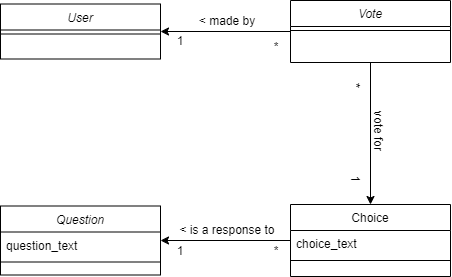

The diagram above was exported from draw.io. Its source (the exported page's mxGraphModel, read from the mxfile embedded in the PNG):
<mxGraphModel dx="875" dy="464" grid="1" gridSize="10" guides="1" tooltips="1" connect="1" arrows="1" fold="1" page="1" pageScale="1" pageWidth="827" pageHeight="1169" math="0" shadow="0">
  <root>
    <mxCell id="WIyWlLk6GJQsqaUBKTNV-0" />
    <mxCell id="WIyWlLk6GJQsqaUBKTNV-1" parent="WIyWlLk6GJQsqaUBKTNV-0" />
    <mxCell id="zkfFHV4jXpPFQw0GAbJ--0" value="Question" style="swimlane;fontStyle=2;align=center;verticalAlign=top;childLayout=stackLayout;horizontal=1;startSize=26;horizontalStack=0;resizeParent=1;resizeLast=0;collapsible=1;marginBottom=0;rounded=0;shadow=0;strokeWidth=1;" parent="WIyWlLk6GJQsqaUBKTNV-1" vertex="1">
      <mxGeometry x="187" y="309.5" width="160" height="69" as="geometry">
        <mxRectangle x="230" y="140" width="160" height="26" as="alternateBounds" />
      </mxGeometry>
    </mxCell>
    <mxCell id="zkfFHV4jXpPFQw0GAbJ--1" value="question_text&#10;" style="text;align=left;verticalAlign=top;spacingLeft=4;spacingRight=4;overflow=hidden;rotatable=0;points=[[0,0.5],[1,0.5]];portConstraint=eastwest;" parent="zkfFHV4jXpPFQw0GAbJ--0" vertex="1">
      <mxGeometry y="26" width="160" height="26" as="geometry" />
    </mxCell>
    <mxCell id="zkfFHV4jXpPFQw0GAbJ--4" value="" style="line;html=1;strokeWidth=1;align=left;verticalAlign=middle;spacingTop=-1;spacingLeft=3;spacingRight=3;rotatable=0;labelPosition=right;points=[];portConstraint=eastwest;" parent="zkfFHV4jXpPFQw0GAbJ--0" vertex="1">
      <mxGeometry y="52" width="160" height="8" as="geometry" />
    </mxCell>
    <mxCell id="Y2R7DSldHrzDGsehAM1X-24" style="edgeStyle=orthogonalEdgeStyle;rounded=0;orthogonalLoop=1;jettySize=auto;html=1;entryX=1;entryY=0.5;entryDx=0;entryDy=0;" parent="WIyWlLk6GJQsqaUBKTNV-1" source="zkfFHV4jXpPFQw0GAbJ--6" target="zkfFHV4jXpPFQw0GAbJ--0" edge="1">
      <mxGeometry relative="1" as="geometry">
        <mxPoint x="387" y="313" as="targetPoint" />
      </mxGeometry>
    </mxCell>
    <mxCell id="zkfFHV4jXpPFQw0GAbJ--6" value="Choice" style="swimlane;fontStyle=0;align=center;verticalAlign=top;childLayout=stackLayout;horizontal=1;startSize=26;horizontalStack=0;resizeParent=1;resizeLast=0;collapsible=1;marginBottom=0;rounded=0;shadow=0;strokeWidth=1;" parent="WIyWlLk6GJQsqaUBKTNV-1" vertex="1">
      <mxGeometry x="477" y="308" width="160" height="72" as="geometry">
        <mxRectangle x="130" y="380" width="160" height="26" as="alternateBounds" />
      </mxGeometry>
    </mxCell>
    <mxCell id="zkfFHV4jXpPFQw0GAbJ--7" value="choice_text" style="text;align=left;verticalAlign=top;spacingLeft=4;spacingRight=4;overflow=hidden;rotatable=0;points=[[0,0.5],[1,0.5]];portConstraint=eastwest;" parent="zkfFHV4jXpPFQw0GAbJ--6" vertex="1">
      <mxGeometry y="26" width="160" height="26" as="geometry" />
    </mxCell>
    <mxCell id="zkfFHV4jXpPFQw0GAbJ--9" value="" style="line;html=1;strokeWidth=1;align=left;verticalAlign=middle;spacingTop=-1;spacingLeft=3;spacingRight=3;rotatable=0;labelPosition=right;points=[];portConstraint=eastwest;" parent="zkfFHV4jXpPFQw0GAbJ--6" vertex="1">
      <mxGeometry y="52" width="160" height="8" as="geometry" />
    </mxCell>
    <mxCell id="Y2R7DSldHrzDGsehAM1X-17" value="&amp;lt; is a response to" style="text;html=1;align=center;verticalAlign=middle;whiteSpace=wrap;rounded=0;" parent="WIyWlLk6GJQsqaUBKTNV-1" vertex="1">
      <mxGeometry x="360.5" y="318.5" width="106" height="30" as="geometry" />
    </mxCell>
    <mxCell id="Y2R7DSldHrzDGsehAM1X-18" value="1" style="text;html=1;align=center;verticalAlign=middle;whiteSpace=wrap;rounded=0;" parent="WIyWlLk6GJQsqaUBKTNV-1" vertex="1">
      <mxGeometry x="337" y="340" width="60" height="30" as="geometry" />
    </mxCell>
    <mxCell id="Y2R7DSldHrzDGsehAM1X-19" value="*" style="text;html=1;align=center;verticalAlign=middle;whiteSpace=wrap;rounded=0;" parent="WIyWlLk6GJQsqaUBKTNV-1" vertex="1">
      <mxGeometry x="433" y="340" width="60" height="30" as="geometry" />
    </mxCell>
    <mxCell id="c4VGUE7orQZX0nvr6QZ5-1" value="User" style="swimlane;fontStyle=2;align=center;verticalAlign=top;childLayout=stackLayout;horizontal=1;startSize=26;horizontalStack=0;resizeParent=1;resizeLast=0;collapsible=1;marginBottom=0;rounded=0;shadow=0;strokeWidth=1;" parent="WIyWlLk6GJQsqaUBKTNV-1" vertex="1">
      <mxGeometry x="187" y="107.5" width="160" height="55" as="geometry">
        <mxRectangle x="230" y="140" width="160" height="26" as="alternateBounds" />
      </mxGeometry>
    </mxCell>
    <mxCell id="c4VGUE7orQZX0nvr6QZ5-3" value="" style="line;html=1;strokeWidth=1;align=left;verticalAlign=middle;spacingTop=-1;spacingLeft=3;spacingRight=3;rotatable=0;labelPosition=right;points=[];portConstraint=eastwest;" parent="c4VGUE7orQZX0nvr6QZ5-1" vertex="1">
      <mxGeometry y="26" width="160" height="8" as="geometry" />
    </mxCell>
    <mxCell id="c4VGUE7orQZX0nvr6QZ5-17" style="edgeStyle=orthogonalEdgeStyle;rounded=0;orthogonalLoop=1;jettySize=auto;html=1;entryX=0.5;entryY=0;entryDx=0;entryDy=0;" parent="WIyWlLk6GJQsqaUBKTNV-1" source="c4VGUE7orQZX0nvr6QZ5-9" target="zkfFHV4jXpPFQw0GAbJ--6" edge="1">
      <mxGeometry relative="1" as="geometry" />
    </mxCell>
    <mxCell id="c4VGUE7orQZX0nvr6QZ5-32" style="edgeStyle=orthogonalEdgeStyle;rounded=0;orthogonalLoop=1;jettySize=auto;html=1;exitX=0;exitY=0.5;exitDx=0;exitDy=0;entryX=1;entryY=0.5;entryDx=0;entryDy=0;" parent="WIyWlLk6GJQsqaUBKTNV-1" source="c4VGUE7orQZX0nvr6QZ5-9" target="c4VGUE7orQZX0nvr6QZ5-1" edge="1">
      <mxGeometry relative="1" as="geometry" />
    </mxCell>
    <mxCell id="c4VGUE7orQZX0nvr6QZ5-9" value="Vote" style="swimlane;fontStyle=2;align=center;verticalAlign=top;childLayout=stackLayout;horizontal=1;startSize=26;horizontalStack=0;resizeParent=1;resizeLast=0;collapsible=1;marginBottom=0;rounded=0;shadow=0;strokeWidth=1;" parent="WIyWlLk6GJQsqaUBKTNV-1" vertex="1">
      <mxGeometry x="477" y="104" width="160" height="62" as="geometry">
        <mxRectangle x="230" y="140" width="160" height="26" as="alternateBounds" />
      </mxGeometry>
    </mxCell>
    <mxCell id="c4VGUE7orQZX0nvr6QZ5-11" value="" style="line;html=1;strokeWidth=1;align=left;verticalAlign=middle;spacingTop=-1;spacingLeft=3;spacingRight=3;rotatable=0;labelPosition=right;points=[];portConstraint=eastwest;" parent="c4VGUE7orQZX0nvr6QZ5-9" vertex="1">
      <mxGeometry y="26" width="160" height="8" as="geometry" />
    </mxCell>
    <mxCell id="c4VGUE7orQZX0nvr6QZ5-23" value="vote for" style="text;html=1;align=center;verticalAlign=middle;whiteSpace=wrap;rounded=0;rotation=90;" parent="WIyWlLk6GJQsqaUBKTNV-1" vertex="1">
      <mxGeometry x="512" y="220" width="106" height="30" as="geometry" />
    </mxCell>
    <mxCell id="c4VGUE7orQZX0nvr6QZ5-27" value="*" style="text;html=1;align=center;verticalAlign=middle;whiteSpace=wrap;rounded=0;rotation=90;" parent="WIyWlLk6GJQsqaUBKTNV-1" vertex="1">
      <mxGeometry x="512" y="174" width="60" height="30" as="geometry" />
    </mxCell>
    <mxCell id="c4VGUE7orQZX0nvr6QZ5-28" value="1" style="text;html=1;align=center;verticalAlign=middle;whiteSpace=wrap;rounded=0;rotation=90;" parent="WIyWlLk6GJQsqaUBKTNV-1" vertex="1">
      <mxGeometry x="512" y="268" width="60" height="30" as="geometry" />
    </mxCell>
    <mxCell id="c4VGUE7orQZX0nvr6QZ5-29" value="&amp;lt; made by" style="text;html=1;align=center;verticalAlign=middle;whiteSpace=wrap;rounded=0;" parent="WIyWlLk6GJQsqaUBKTNV-1" vertex="1">
      <mxGeometry x="360.5" y="110" width="106" height="30" as="geometry" />
    </mxCell>
    <mxCell id="c4VGUE7orQZX0nvr6QZ5-30" value="1" style="text;html=1;align=center;verticalAlign=middle;whiteSpace=wrap;rounded=0;" parent="WIyWlLk6GJQsqaUBKTNV-1" vertex="1">
      <mxGeometry x="337" y="130" width="60" height="30" as="geometry" />
    </mxCell>
    <mxCell id="c4VGUE7orQZX0nvr6QZ5-31" value="*" style="text;html=1;align=center;verticalAlign=middle;whiteSpace=wrap;rounded=0;" parent="WIyWlLk6GJQsqaUBKTNV-1" vertex="1">
      <mxGeometry x="433" y="136" width="60" height="30" as="geometry" />
    </mxCell>
  </root>
</mxGraphModel>